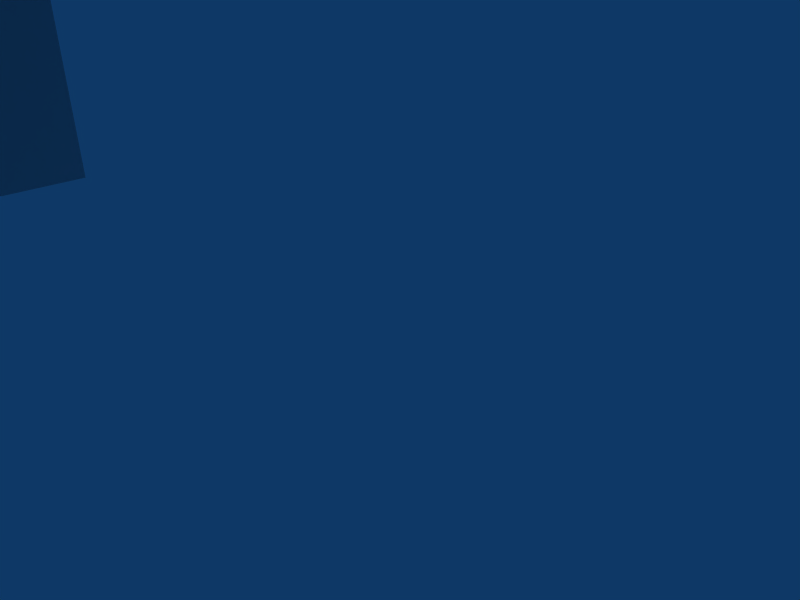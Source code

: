 # Source: goalpost.blend  (saved by Blender 2.47.0; exported with 4.5.12 LTS)
import bpy
from mathutils import Matrix  # noqa: F401  (used for matrix-valued properties, if any)

bpy.ops.wm.read_factory_settings(use_empty=True)
scene = bpy.context.scene
scene.name = 'Scene'

# ---- collections
col_collection_1 = bpy.data.collections.new('Collection 1'); scene.collection.children.link(col_collection_1)

# ---- materials (node trees are filled in below, after node groups)
mat_left = bpy.data.materials.new('left')
mat_left.alpha_threshold = 0.0
mat_left.roughness = 0.5
mat_left.line_color = (0.0, 0.0, 0.0, 1.0)
mat_right = bpy.data.materials.new('right')
mat_right.alpha_threshold = 0.0
mat_right.roughness = 0.5
mat_right.line_color = (0.0, 0.0, 0.0, 1.0)
mat_top = bpy.data.materials.new('top')
mat_top.alpha_threshold = 0.0
mat_top.roughness = 0.5
mat_top.line_color = (0.0, 0.0, 0.0, 1.0)
mat_back = bpy.data.materials.new('back')
mat_back.alpha_threshold = 0.0
mat_back.roughness = 0.5
mat_back.line_color = (0.0, 0.0, 0.0, 1.0)

# ---- material node trees

# ---- world
world_world = bpy.data.worlds.new('World'); scene.world = world_world
world_world.color = (0.05656, 0.2208, 0.4)
world_world.use_sun_shadow = False
world_world.sun_shadow_jitter_overblur = 0.0
world_world.cycles.sampling_method = 'MANUAL'
world_world.cycles.sample_map_resolution = 256

# ---- cameras
cam_camera = bpy.data.cameras.new('Camera')
cam_camera.passepartout_alpha = 0.2
cam_camera.clip_end = 100.0
cam_camera.lens = 35.0
cam_camera.ortho_scale = 7.314
cam_camera.show_passepartout = False
cam_camera.show_safe_areas = True
cam_camera.dof.focus_distance = 0.0
cam_camera.dof.aperture_fstop = 128.0

# ---- meshes
me_cube_006 = bpy.data.meshes.new('Cube.006')
me_cube_006.from_pydata([(1.0, 1.0, -1.0), (1.0, -1.0, -1.0), (-1.0, -1.0, -1.0), (-1.0, 1.0, -1.0), (1.0, 1.0, 1.0), (1.0, -1.0, 1.0), (-1.0, -1.0, 1.0), (-1.0, 1.0, 1.0)], [], [(0, 1, 2, 3), (4, 7, 6, 5), (0, 4, 5, 1), (1, 5, 6, 2), (2, 6, 7, 3), (4, 0, 3, 7)])
_uv = me_cube_006.uv_layers.new(name='UVTex')
_uv.uv.foreach_set('vector', [0.0, 0.0, 1.0, 0.0, 1.0, 1.0, 0.0, 1.0, 0.0, 0.0, 1.0, 0.0, 1.0, 1.0, 0.0, 1.0, 0.0, 0.0, 1.0, 0.0, 1.0, 1.0, 0.0, 1.0, 0.0, 0.0, 1.0, 0.0, 1.0, 1.0, 0.0, 1.0, 0.0, 0.0, 1.0, 0.0, 1.0, 1.0, 0.0, 1.0, 0.0, 0.0, 1.0, 0.0, 1.0, 1.0, 0.0, 1.0])
me_cube_006.materials.append(mat_left)
me_cube_006.use_remesh_preserve_volume = False
me_cube_006.use_remesh_preserve_attributes = False
me_cube_006.use_mirror_vertex_groups = False
me_cube_006.update()
me_cube_005 = bpy.data.meshes.new('Cube.005')
me_cube_005.from_pydata([(1.0, 1.0, -1.0), (1.0, -1.0, -1.0), (-1.0, -1.0, -1.0), (-1.0, 1.0, -1.0), (1.0, 1.0, 1.0), (1.0, -1.0, 1.0), (-1.0, -1.0, 1.0), (-1.0, 1.0, 1.0)], [], [(0, 1, 2, 3), (4, 7, 6, 5), (0, 4, 5, 1), (1, 5, 6, 2), (2, 6, 7, 3), (4, 0, 3, 7)])
_uv = me_cube_005.uv_layers.new(name='UVTex')
_uv.uv.foreach_set('vector', [0.0, 0.0, 1.0, 0.0, 1.0, 1.0, 0.0, 1.0, 0.0, 0.0, 1.0, 0.0, 1.0, 1.0, 0.0, 1.0, 0.0, 0.0, 1.0, 0.0, 1.0, 1.0, 0.0, 1.0, 0.0, 0.0, 1.0, 0.0, 1.0, 1.0, 0.0, 1.0, 0.0, 0.0, 1.0, 0.0, 1.0, 1.0, 0.0, 1.0, 0.0, 0.0, 1.0, 0.0, 1.0, 1.0, 0.0, 1.0])
me_cube_005.materials.append(mat_right)
me_cube_005.use_remesh_preserve_volume = False
me_cube_005.use_remesh_preserve_attributes = False
me_cube_005.use_mirror_vertex_groups = False
me_cube_005.update()
me_cube_004 = bpy.data.meshes.new('Cube.004')
me_cube_004.from_pydata([(1.0, 1.0, -1.0), (1.0, -1.0, -1.0), (-1.0, -1.0, -1.0), (-1.0, 1.0, -1.0), (1.0, 1.0, 1.0), (1.0, -1.0, 1.0), (-1.0, -1.0, 1.0), (-1.0, 1.0, 1.0)], [], [(0, 1, 2, 3), (4, 7, 6, 5), (0, 4, 5, 1), (1, 5, 6, 2), (2, 6, 7, 3), (4, 0, 3, 7)])
_uv = me_cube_004.uv_layers.new(name='UVTex')
_uv.uv.foreach_set('vector', [0.0, 0.0, 1.0, 0.0, 1.0, 1.0, 0.0, 1.0, 0.0, 0.0, 1.0, 0.0, 1.0, 1.0, 0.0, 1.0, 0.0, 0.0, 1.0, 0.0, 1.0, 1.0, 0.0, 1.0, 0.0, 0.0, 1.0, 0.0, 1.0, 1.0, 0.0, 1.0, 0.0, 0.0, 1.0, 0.0, 1.0, 1.0, 0.0, 1.0, 0.0, 0.0, 1.0, 0.0, 1.0, 1.0, 0.0, 1.0])
me_cube_004.materials.append(mat_top)
me_cube_004.use_remesh_preserve_volume = False
me_cube_004.use_remesh_preserve_attributes = False
me_cube_004.use_mirror_vertex_groups = False
me_cube_004.update()
me_cube_002 = bpy.data.meshes.new('Cube.002')
me_cube_002.from_pydata([(1.0, 1.0, -1.0), (1.0, -1.0, -1.0), (-1.0, -1.0, -1.0), (-1.0, 1.0, -1.0), (1.0, 1.0, 1.0), (1.0, -1.0, 1.0), (-1.0, -1.0, 1.0), (-1.0, 1.0, 1.0)], [], [(0, 1, 2, 3), (4, 7, 6, 5), (0, 4, 5, 1), (1, 5, 6, 2), (2, 6, 7, 3), (4, 0, 3, 7)])
_uv = me_cube_002.uv_layers.new(name='UVTex')
_uv.uv.foreach_set('vector', [0.0, 0.0, 1.0, 0.0, 1.0, 1.0, 0.0, 1.0, 0.0, 0.0, 1.0, 0.0, 1.0, 1.0, 0.0, 1.0, 0.0, 0.0, 1.0, 0.0, 1.0, 1.0, 0.0, 1.0, 0.0, 0.0, 1.0, 0.0, 1.0, 1.0, 0.0, 1.0, 0.0, 0.0, 1.0, 0.0, 1.0, 1.0, 0.0, 1.0, 0.0, 0.0, 1.0, 0.0, 1.0, 1.0, 0.0, 1.0])
me_cube_002.materials.append(mat_back)
me_cube_002.use_remesh_preserve_volume = False
me_cube_002.use_remesh_preserve_attributes = False
me_cube_002.use_mirror_vertex_groups = False
me_cube_002.update()

# ---- objects
ob_left = bpy.data.objects.new('left', me_cube_006)
ob_right = bpy.data.objects.new('right', me_cube_005)
ob_top = bpy.data.objects.new('top', me_cube_004)
ob_back = bpy.data.objects.new('back', me_cube_002)
ob_camera = bpy.data.objects.new('Camera', cam_camera)

# ---- transforms, parenting, visibility, modifiers, constraints
ob_left.location = (-10.5, -5.0, 5.0)
ob_left.rotation_euler = (3.142, 1.571, 0.0)
ob_left.scale = (5.0, 5.0, 0.5)
ob_left.lock_rotations_4d = False
ob_left.empty_display_type = 'ARROWS'
ob_left.color = (0.0, 0.0, 0.0, 1.0)
ob_left.lineart.crease_threshold = 0.0
ob_right.location = (10.5, -5.0, 5.0)
ob_right.rotation_euler = (3.142, 1.571, 0.0)
ob_right.scale = (5.0, 5.0, 0.5)
ob_right.lock_rotations_4d = False
ob_right.empty_display_type = 'ARROWS'
ob_right.color = (0.0, 0.0, 0.0, 1.0)
ob_right.lineart.crease_threshold = 0.0
ob_top.location = (0.0, -5.0, 10.5)
ob_top.rotation_euler = (3.142, -0.0, 0.0)
ob_top.scale = (11.0, 5.0, 0.5)
ob_top.lock_rotations_4d = False
ob_top.empty_display_type = 'ARROWS'
ob_top.color = (0.0, 0.0, 0.0, 1.0)
ob_top.lineart.crease_threshold = 0.0
ob_back.location = (0.0, -10.5, 5.5)
ob_back.rotation_euler = (1.571, -0.0, 0.0)
ob_back.scale = (11.0, 5.5, 0.5)
ob_back.lock_rotations_4d = False
ob_back.empty_display_type = 'ARROWS'
ob_back.color = (0.0, 0.0, 0.0, 1.0)
ob_back.lineart.crease_threshold = 0.0
ob_camera.location = (7.481, -6.508, 5.344)
ob_camera.rotation_euler = (1.109, 0.01082, 0.8149)
ob_camera.lock_rotations_4d = False
ob_camera.empty_display_type = 'ARROWS'
ob_camera.color = (0.0, 0.0, 0.0, 0.0)
ob_camera.display_type = 'WIRE'
ob_camera.lineart.crease_threshold = 0.0

# ---- collection membership
col_collection_1.objects.link(ob_left)
col_collection_1.objects.link(ob_right)
col_collection_1.objects.link(ob_top)
col_collection_1.objects.link(ob_back)
col_collection_1.objects.link(ob_camera)

# ---- scene / render settings (as saved in the file)
scene.camera = ob_camera
scene.frame_start = 1; scene.frame_end = 250; scene.frame_set(1)
scene.render.engine = 'BLENDER_EEVEE_NEXT'
scene.render.image_settings.file_format = 'JPEG'
scene.render.image_settings.color_mode = 'RGB'
scene.render.image_settings.compression = 90
scene.render.resolution_x = 800
scene.render.resolution_y = 600
scene.render.pixel_aspect_x = 100.0
scene.render.pixel_aspect_y = 100.0
scene.render.fps = 25
scene.render.dither_intensity = 0.0
scene.render.use_compositing = False
scene.render.use_sequencer = False
scene.render.bake_margin = 2
scene.render.bake_bias = 0.0
scene.render.use_stamp_time = False
scene.render.use_stamp_date = False
scene.render.use_stamp_frame = False
scene.render.use_stamp_camera = False
scene.render.use_stamp_scene = False
scene.render.use_stamp_filename = False
scene.render.use_stamp_render_time = False
scene.render.stamp_font_size = 0
scene.cycles.use_denoising = False
scene.cycles.samples = 10
scene.cycles.sampling_pattern = 'TABULATED_SOBOL'
scene.cycles.light_sampling_threshold = 0.0
scene.cycles.use_adaptive_sampling = False
scene.cycles.use_light_tree = False
scene.cycles.blur_glossy = 0.0
scene.cycles.volume_bounces = 1
scene.cycles.pixel_filter_type = 'GAUSSIAN'
scene.cycles.sample_clamp_indirect = 0.0
scene.view_settings.view_transform = 'Raw'
bpy.context.view_layer.update()
